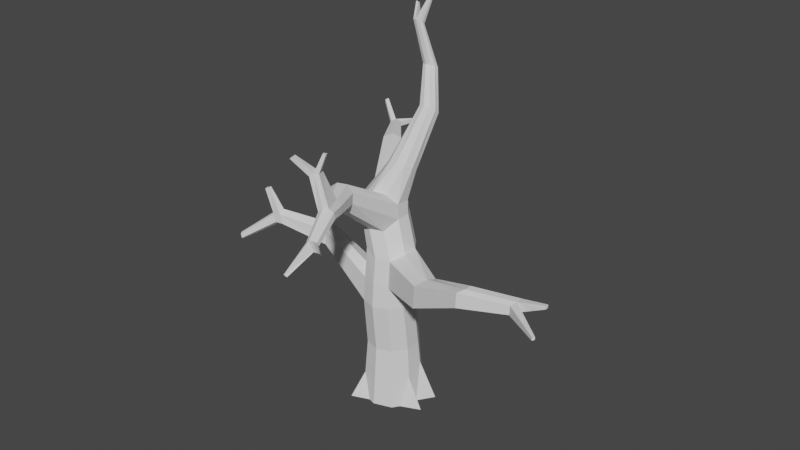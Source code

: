 # Source: SppokyTree.blend  (saved by Blender 2.91.10; exported with 4.5.12 LTS)
import bpy
from mathutils import Matrix  # noqa: F401  (used for matrix-valued properties, if any)

bpy.ops.wm.read_factory_settings(use_empty=True)
scene = bpy.context.scene
scene.name = 'Scene'

# ---- collections
col_collection = bpy.data.collections.new('Collection'); scene.collection.children.link(col_collection)

# ---- world
world_world = bpy.data.worlds.new('World'); scene.world = world_world
world_world.use_nodes = True; world_world.node_tree.nodes.clear()
_N = world_world.node_tree.nodes; _L = world_world.node_tree.links
n0 = _N.new('ShaderNodeOutputWorld'); n0.name = 'World Output'; n0.location = (300, 300)
n1 = _N.new('ShaderNodeBackground'); n1.name = 'Background'; n1.location = (10, 300)
n1.inputs[0].default_value = (0.05088, 0.05088, 0.05088, 1.0)
_L.new(n1.outputs[0], n0.inputs[0])
n0.is_active_output = True
world_world.color = (0.05088, 0.05088, 0.05088)
world_world.use_sun_shadow = False
world_world.sun_shadow_jitter_overblur = 0.0

# ---- meshes
me_cylinder = bpy.data.meshes.new('Cylinder')
me_cylinder.from_pydata([(1.743e-08, 0.5568, 0.01737), (-0.1335, 0.6657, 4.563), (0.2272, 0.3127, 0.01737), (-0.09242, 0.6554, 4.571), (0.5033, 0.2033, 0.01737), (-0.06702, 0.6284, 4.594), (0.5322, -0.1194, 0.01737), (-0.06702, 0.5951, 4.621), (0.2272, -0.3127, 0.01737), (-0.09242, 0.5682, 4.644), (-1.636e-08, -0.3865, 0.01737), (-0.1335, 0.5579, 4.652), (-0.3144, -0.4433, 0.01737), (-0.1746, 0.5682, 4.644), (-0.3675, -0.1194, 0.01737), (-0.2, 0.5951, 4.621), (-0.54, 0.1194, 0.01737), (-0.2, 0.6284, 4.594), (-0.2272, 0.3127, 0.01737), (-0.1746, 0.6554, 4.571), (-0.118, 0.2783, 2.685), (0.04559, 0.2252, 2.685), (0.1467, 0.08601, 2.685), (0.1467, -0.08601, 2.685), (0.04559, -0.1803, 2.814), (-0.118, -0.2335, 2.814), (-0.2816, -0.2252, 2.685), (-0.3827, -0.08601, 2.685), (-0.3827, 0.08601, 2.685), (-0.2816, 0.2252, 2.759), (0.1844, 0.1818, 1.41), (0.2984, 0.02491, 1.41), (0.2984, -0.169, 1.41), (0.1844, -0.3258, 1.41), (-6.974e-09, -0.3858, 1.41), (-0.1844, -0.3258, 1.41), (-0.2984, -0.169, 1.352), (-0.2984, 0.02491, 1.41), (-0.1844, 0.1818, 1.41), (2.045e-08, 0.2417, 1.41), (0.1903, 0.2619, 0.7912), (0.3079, 0.1, 0.7912), (0.3079, -0.1, 0.7912), (0.1903, -0.2619, 0.7912), (-8.149e-09, -0.3237, 0.7912), (-0.1903, -0.2619, 0.7912), (-0.3079, -0.1, 0.7912), (-0.3079, 0.1, 0.7912), (-0.1903, 0.2619, 0.7912), (2.015e-08, 0.3237, 0.7912), (-0.118, 0.2848, 2.498), (0.04938, 0.2304, 2.498), (0.1528, 0.088, 2.498), (0.1528, -0.088, 2.498), (0.04938, -0.2304, 2.367), (-0.118, -0.2848, 2.367), (-0.2854, -0.2304, 2.498), (-0.3888, -0.088, 2.498), (-0.3888, 0.088, 2.498), (-0.2854, 0.2304, 2.418), (-0.2927, 0.0378, 1.718), (-0.2927, -0.1524, 1.821), (-0.1809, -0.3063, 1.718), (-6.28e-09, -0.3651, 1.691), (-0.2854, 0.2304, 2.418), (-0.3888, 0.088, 2.498), (-0.118, 0.2848, 2.498), (-0.2816, 0.2252, 2.759), (-0.3827, 0.08601, 2.685), (-0.118, 0.2783, 2.685), (-0.8346, 0.9837, 2.738), (-0.9275, 0.9144, 2.792), (-0.7473, 1.045, 2.792), (-0.8321, 0.9802, 2.965), (-0.9234, 0.913, 2.916), (-0.7473, 1.041, 2.916), (-0.03718, 0.8041, 4.05), (0.01595, 0.7847, 4.057), (0.04688, 0.7408, 4.076), (0.04378, 0.6892, 4.1), (0.007843, 0.6495, 4.12), (-0.0472, 0.637, 4.128), (-0.1003, 0.6564, 4.121), (-0.1313, 0.7003, 4.102), (-0.1282, 0.7519, 4.078), (-0.09187, 0.796, 4.068), (0.2709, 0.4679, 3.653), (0.3143, 0.4204, 3.69), (0.3143, 0.3616, 3.734), (0.2709, 0.314, 3.771), (0.2006, 0.2958, 3.785), (0.1303, 0.314, 3.771), (0.08682, 0.3616, 3.734), (0.08682, 0.4204, 3.69), (0.1303, 0.4787, 3.668), (0.2006, 0.4861, 3.639), (0.1369, 0.2354, 3.02), (0.2086, 0.1659, 3.05), (0.2221, 0.07228, 3.095), (0.1722, -0.00971, 3.136), (0.07799, -0.04875, 3.158), (-0.02456, -0.02993, 3.153), (-0.09627, 0.03957, 3.122), (-0.1097, 0.1332, 3.078), (-0.05859, 0.2308, 3.07), (0.03438, 0.2542, 3.015), (0.2709, 0.4679, 3.653), (0.3143, 0.4204, 3.69), (0.3143, 0.3616, 3.734), (0.2709, 0.314, 3.771), (0.2006, 0.2958, 3.785), (0.1303, 0.314, 3.771), (0.08682, 0.3616, 3.734), (0.08682, 0.4204, 3.69), (0.1303, 0.4787, 3.668), (0.2006, 0.4861, 3.639), (0.1809, -0.3063, 1.691), (0.2927, -0.1524, 1.605), (0.2927, 0.0378, 1.718), (0.1809, 0.1917, 1.718), (0.3632, -1.641, 2.898), (0.3346, -1.667, 2.924), (0.2884, -1.679, 2.916), (0.2422, -1.673, 2.876), (0.3649, -1.615, 2.852), (0.3357, -1.606, 2.813), (0.2884, -1.618, 2.805), (0.2411, -1.647, 2.829), (-0.2367, -0.8605, 2.917), (-0.1214, -0.8367, 2.827), (-0.006009, -0.7992, 2.827), (0.06528, -0.7624, 2.917), (-0.2341, -0.8449, 3.046), (-0.1214, -0.8014, 3.135), (-0.008615, -0.7648, 3.135), (0.06106, -0.749, 3.046), (-0.1809, 0.1917, 1.702), (2.063e-08, 0.2505, 1.718), (-0.9314, -0.1781, 1.841), (-0.9705, -0.08213, 1.782), (-1.001, 0.03651, 1.841), (-0.9977, 0.04439, 2.029), (-0.9517, -0.07201, 2.092), (-0.9293, -0.1662, 2.029), (2.097e-08, 0.2673, 2.102), (0.282, -0.1208, 2.102), (-0.1743, -0.269, 2.102), (-0.1743, 0.2107, 2.054), (-0.282, 0.06246, 2.102), (-4.953e-09, -0.3256, 2.024), (0.282, 0.06246, 2.102), (-0.282, -0.1208, 2.154), (0.1743, 0.2107, 2.102), (0.1743, -0.269, 2.024), (0.7932, -0.6086, 1.801), (0.8835, -0.4842, 1.823), (0.8835, -0.3305, 1.768), (0.8748, -0.4586, 2.132), (0.8748, -0.3106, 2.078), (0.7878, -0.5784, 2.069), (1.512, -0.7906, 2.171), (1.569, -0.7111, 2.176), (1.569, -0.6127, 2.176), (1.564, -0.6947, 2.374), (1.564, -0.5999, 2.374), (1.508, -0.7713, 2.343), (-1.516, -0.3333, 1.994), (-1.526, -0.2736, 1.951), (-1.557, -0.1998, 1.98), (-1.595, -0.1948, 2.091), (-1.56, -0.2501, 2.151), (-1.555, -0.3259, 2.105), (-2.088, -0.5035, 1.672), (-2.093, -0.4763, 1.652), (-2.107, -0.4427, 1.665), (-2.124, -0.4405, 1.716), (-2.118, -0.4735, 1.737), (-2.106, -0.5002, 1.722), (-1.176, 1.451, 2.806), (-1.225, 1.415, 2.834), (-1.117, 1.484, 2.834), (-1.175, 1.45, 2.924), (-1.223, 1.415, 2.899), (-1.117, 1.481, 2.899), (2.083, -0.6305, 2.234), (2.118, -0.5579, 2.243), (2.118, -0.4684, 2.243), (2.115, -0.5477, 2.366), (2.115, -0.4605, 2.366), (2.08, -0.6185, 2.341), (0.1606, -1.11, 3.134), (0.2148, -1.108, 2.974), (-0.004778, -1.169, 3.069), (0.2117, -1.098, 3.069), (-0.006689, -1.18, 2.974), (0.07791, -1.137, 3.134), (0.1625, -1.135, 2.908), (0.07791, -1.163, 2.908), (0.2949, -1.28, 3.017), (0.118, -1.355, 3.068), (0.2924, -1.303, 3.09), (0.1846, -1.352, 3.126), (0.1846, -1.299, 2.951), (0.2512, -1.332, 3.135), (0.1165, -1.333, 2.994), (0.2528, -1.279, 2.96), (0.06106, -1.214, 3.486), (-0.05437, -1.267, 3.438), (-0.0006342, -1.24, 3.486), (0.01291, -1.362, 3.445), (0.05782, -1.338, 3.485), (0.1107, -1.315, 3.485), (-1.708, -0.2885, 2.076), (-1.658, -0.3324, 2.082), (-1.633, -0.2861, 1.947), (-1.659, -0.2208, 1.971), (-1.693, -0.2165, 2.07), (-1.623, -0.339, 1.985), (-1.741, -0.268, 2.413), (-1.726, -0.2904, 2.426), (-1.725, -0.3228, 2.419), (-1.79, -0.3201, 2.39), (-1.779, -0.3382, 2.4), (-1.794, -0.2898, 2.395), (2.578, -0.9638, 2.297), (2.597, -0.9381, 2.301), (2.595, -0.9328, 2.33), (2.577, -0.9576, 2.331), (2.461, -0.5459, 2.41), (2.461, -0.5057, 2.41), (2.459, -0.5392, 2.446), (2.459, -0.5005, 2.446), (0.1725, -1.241, 3.71), (0.1272, -1.256, 3.71), (0.1499, -1.292, 3.715), (0.1864, -1.28, 3.715), (-0.1751, -1.427, 3.632), (-0.1299, -1.41, 3.668), (-0.1463, -1.474, 3.639), (-0.1099, -1.46, 3.667), (-1.078, 1.703, 2.833), (-1.039, 1.714, 2.849), (-1.077, 1.701, 2.882), (-1.039, 1.712, 2.893), (-1.446, 1.627, 3.011), (-1.48, 1.601, 3.031), (-1.445, 1.625, 3.094), (-1.479, 1.6, 3.076), (-0.004171, 0.6638, 4.916), (0.02256, 0.6692, 4.905), (0.0368, 0.6541, 4.917), (0.0368, 0.6354, 4.933), (0.02256, 0.6339, 4.945), (-0.002832, 0.6366, 4.939), (-0.3246, 0.864, 4.737), (-0.3252, 0.8411, 4.754), (-0.3449, 0.8267, 4.766), (-0.3572, 0.8396, 4.75), (-0.3572, 0.8556, 4.737), (-0.3451, 0.8686, 4.726), (0.2811, -2.034, 2.66), (0.2592, -2.031, 2.658), (0.3034, -2.028, 2.644), (0.2811, -2.005, 2.625), (0.2587, -2.019, 2.636), (0.6109, -1.854, 2.944), (0.5923, -1.871, 2.961), (0.5622, -1.879, 2.955), (0.612, -1.837, 2.914), (0.593, -1.831, 2.923), (0.3384, -0.11, 0.3951), (0.3675, -0.001934, 0.01737), (0.2921, -0.2233, 0.01737), (0.1118, 0.3501, 0.01737), (1.864e-08, 0.3795, 0.2628), (-0.1294, 0.3444, 0.01737), (-0.3119, -0.1959, 0.01737), (-0.2115, -0.2911, 0.3457), (-0.09129, -0.3568, 0.01737), (-0.3674, -0.03021, 0.01737), (-0.2924, 0.2226, 0.01737), (-0.3423, 0.1113, 0.3414), (0.3326, 0.1101, 0.5182), (0.2881, 0.2288, 0.01737)], [], [(76, 1, 3, 77), (77, 3, 5, 78), (78, 5, 7, 79), (79, 7, 9, 80), (80, 9, 11, 81), (81, 11, 13, 82), (82, 13, 15, 83), (83, 15, 17, 84), (9, 7, 251, 252), (84, 17, 19, 85), (85, 19, 1, 76), (0, 273, 2, 283, 4, 271, 6, 272, 8, 10, 278, 12, 276, 14, 279, 16, 280, 18, 275), (28, 29, 67, 68), (59, 58, 65, 64), (57, 27, 28, 58), (56, 26, 27, 57), (56, 55, 129, 128), (203, 201, 122, 121), (54, 53, 131, 130), (52, 22, 23, 53), (51, 21, 22, 52), (50, 20, 21, 51), (49, 39, 30, 40), (40, 30, 31, 41), (41, 31, 32, 42), (42, 32, 33, 43), (43, 33, 34, 44), (44, 34, 35, 45), (45, 35, 36, 46), (46, 36, 37, 47), (47, 37, 38, 48), (48, 38, 39, 49), (18, 48, 49, 274, 275), (16, 281, 280), (14, 46, 47, 281, 279), (12, 277, 276), (10, 44, 45, 277, 278), (8, 43, 44, 10), (6, 270, 272), (4, 282, 271), (2, 40, 41, 282, 283), (0, 274, 273), (144, 50, 51, 152), (152, 51, 52, 150), (150, 52, 53, 145), (145, 53, 54, 153), (153, 54, 55, 149), (149, 55, 56, 146), (146, 56, 57, 151), (151, 57, 58, 148), (148, 58, 59, 147), (147, 59, 50, 144), (30, 119, 118, 31), (39, 137, 119, 30), (31, 118, 117, 32), (32, 117, 116, 33), (66, 64, 70, 72), (58, 28, 68, 65), (29, 20, 69, 67), (50, 59, 64, 66), (71, 74, 182, 179), (20, 50, 66, 69), (69, 66, 72, 75), (68, 67, 73, 74), (67, 69, 75, 73), (65, 68, 74, 71), (64, 65, 71, 70), (94, 85, 76, 95), (93, 84, 85, 94), (92, 83, 84, 93), (91, 82, 83, 92), (90, 81, 82, 91), (89, 80, 81, 90), (88, 79, 80, 89), (87, 78, 79, 88), (86, 77, 78, 87), (95, 76, 77, 86), (105, 95, 86, 96), (96, 86, 87, 97), (97, 87, 88, 98), (98, 88, 89, 99), (99, 89, 90, 100), (100, 90, 91, 101), (101, 91, 92, 102), (102, 92, 93, 103), (103, 93, 94, 104), (104, 94, 95, 105), (29, 104, 105, 20), (28, 103, 104, 29), (27, 102, 103, 28), (26, 101, 102, 27), (25, 100, 101, 26), (24, 99, 100, 25), (23, 98, 99, 24), (22, 97, 98, 23), (21, 96, 97, 22), (20, 105, 96, 21), (90, 89, 109, 110), (87, 86, 106, 107), (94, 93, 113, 114), (91, 90, 110, 111), (88, 87, 107, 108), (95, 94, 114, 115), (92, 91, 111, 112), (89, 88, 108, 109), (86, 95, 115, 106), (93, 92, 112, 113), (55, 54, 130, 129), (34, 63, 62, 35), (201, 199, 123, 122), (24, 25, 133, 134), (62, 61, 142, 143), (199, 204, 127, 123), (123, 127, 264, 261), (23, 24, 134, 135), (38, 136, 137, 39), (205, 198, 124, 125), (202, 205, 125, 126), (26, 56, 128, 132), (60, 37, 140, 141), (200, 203, 121, 120), (204, 202, 126, 127), (25, 26, 132, 133), (37, 60, 136, 38), (198, 200, 120, 124), (53, 23, 135, 131), (33, 116, 63, 34), (35, 62, 143, 138), (36, 35, 138, 139), (61, 60, 141, 142), (37, 36, 139, 140), (142, 141, 169, 170), (136, 147, 144, 137), (60, 148, 147, 136), (61, 151, 148, 60), (62, 146, 151, 61), (63, 149, 146, 62), (116, 153, 149, 63), (117, 118, 156, 155), (145, 153, 159, 157), (119, 152, 150, 118), (137, 144, 152, 119), (156, 158, 164, 162), (157, 159, 165, 163), (153, 116, 154, 159), (150, 145, 157, 158), (116, 117, 155, 154), (118, 150, 158, 156), (165, 160, 184, 189), (164, 163, 187, 188), (154, 155, 161, 160), (158, 157, 163, 164), (159, 154, 160, 165), (155, 156, 162, 161), (213, 212, 176, 177), (139, 138, 166, 167), (143, 142, 170, 171), (138, 143, 171, 166), (140, 139, 167, 168), (141, 140, 168, 169), (172, 177, 176, 175, 174, 173), (215, 214, 173, 174), (216, 215, 174, 175), (212, 216, 175, 176), (214, 217, 172, 173), (217, 213, 177, 172), (183, 180, 241, 243), (75, 72, 180, 183), (74, 73, 181, 182), (72, 70, 178, 180), (70, 71, 179, 178), (73, 75, 183, 181), (189, 184, 224, 227), (187, 185, 228, 230), (161, 162, 186, 185), (163, 165, 189, 187), (162, 164, 188, 186), (160, 161, 185, 184), (131, 135, 193, 191), (128, 129, 197, 194), (135, 134, 190, 193), (129, 130, 196, 197), (130, 131, 191, 196), (132, 128, 194, 192), (133, 132, 192, 195), (134, 133, 195, 190), (191, 193, 200, 198), (194, 197, 202, 204), (193, 190, 203, 200), (197, 196, 205, 202), (196, 191, 198, 205), (192, 194, 204, 199), (199, 201, 210, 209), (195, 192, 207, 208), (210, 208, 237, 239), (208, 210, 234, 233), (192, 199, 209, 207), (190, 195, 208, 206), (203, 190, 206, 211), (201, 203, 211, 210), (166, 171, 213, 217), (167, 166, 217, 214), (216, 212, 221, 223), (169, 168, 215, 216), (168, 167, 214, 215), (171, 170, 219, 220), (219, 218, 223, 221, 222, 220), (225, 226, 227, 224), (213, 171, 220, 222), (212, 213, 222, 221), (170, 169, 218, 219), (169, 216, 223, 218), (185, 187, 226, 225), (187, 189, 227, 226), (184, 185, 225, 224), (229, 231, 230, 228), (185, 186, 229, 228), (186, 188, 231, 229), (188, 187, 230, 231), (232, 233, 234, 235), (206, 208, 233, 232), (211, 206, 232, 235), (210, 211, 235, 234), (237, 236, 238, 239), (209, 210, 239, 238), (207, 209, 238, 236), (208, 207, 236, 237), (243, 241, 240, 242), (179, 182, 247, 245), (180, 178, 240, 241), (178, 181, 242, 240), (181, 183, 243, 242), (246, 244, 245, 247), (182, 181, 246, 247), (178, 179, 245, 244), (181, 178, 244, 246), (249, 248, 253, 252, 251, 250), (13, 11, 255, 256), (1, 11, 253, 248), (5, 3, 249, 250), (11, 9, 252, 253), (3, 1, 248, 249), (7, 5, 250, 251), (255, 254, 259, 258, 257, 256), (19, 17, 258, 259), (11, 1, 254, 255), (15, 13, 256, 257), (1, 19, 259, 254), (17, 15, 257, 258), (261, 264, 263, 262, 260), (125, 124, 268, 269), (127, 126, 263, 264), (126, 125, 262, 263), (125, 122, 260, 262), (122, 123, 261, 260), (267, 269, 268, 265, 266), (124, 120, 265, 268), (120, 121, 266, 265), (122, 125, 269, 267), (121, 122, 267, 266), (271, 270, 6), (272, 270, 42, 43, 8), (273, 274, 49, 40, 2), (275, 274, 0), (276, 277, 45, 46, 14), (278, 277, 12), (280, 281, 47, 48, 18), (279, 281, 16), (271, 282, 41, 42, 270), (283, 282, 4)])
_uv = me_cylinder.uv_layers.new(name='UVMap')
_uv.uv.foreach_set('vector', [1.0, 0.906, 1.0, 1.0, 0.9, 1.0, 0.9, 0.906, 0.9, 0.906, 0.9, 1.0, 0.8, 1.0, 0.8, 0.906, 0.8, 0.906, 0.8, 1.0, 0.7, 1.0, 0.7, 0.906, 0.7, 0.906, 0.7, 1.0, 0.6, 1.0, 0.6, 0.906, 0.6, 0.906, 0.6, 1.0, 0.5, 1.0, 0.5, 0.906, 0.5, 0.906, 0.5, 1.0, 0.4, 1.0, 0.4, 0.906, 0.4, 0.906, 0.4, 1.0, 0.3, 1.0, 0.3, 0.906, 0.3, 0.906, 0.3, 1.0, 0.2, 1.0, 0.2, 0.906, 0.6, 1.0, 0.7, 1.0, 0.7, 1.0, 0.6, 1.0, 0.2, 0.906, 0.2, 1.0, 0.1, 1.0, 0.1, 0.906, 0.1, 0.906, 0.1, 1.0, -7.451e-08, 1.0, -7.451e-08, 0.906, 0.75, 0.49, 0.8194, 0.4674, 0.8911, 0.4442, 0.9289, 0.3921, 0.9783, 0.3242, 0.9783, 0.2488, 0.9783, 0.1758, 0.9314, 0.1113, 0.8911, 0.05584, 0.75, 0.01, 0.6933, 0.02842, 0.6089, 0.05584, 0.5563, 0.1283, 0.5217, 0.1758, 0.5217, 0.2312, 0.5217, 0.3242, 0.5683, 0.3882, 0.6089, 0.4442, 0.6697, 0.4639, 0.2, 0.75, 0.1, 0.75, 0.1, 0.75, 0.2, 0.75, 0.1, 0.723, 0.2, 0.723, 0.2, 0.723, 0.1, 0.723, 0.3, 0.723, 0.3, 0.75, 0.2, 0.75, 0.2, 0.723, 0.4, 0.723, 0.4, 0.75, 0.3, 0.75, 0.3, 0.723, 0.4, 0.723, 0.5, 0.723, 0.5, 0.723, 0.4, 0.723, 0.6, 0.75, 0.5, 0.75, 0.5, 0.75, 0.6, 0.75, 0.6, 0.723, 0.7, 0.723, 0.7, 0.723, 0.6, 0.723, 0.8, 0.723, 0.8, 0.75, 0.7, 0.75, 0.7, 0.723, 0.9, 0.723, 0.9, 0.75, 0.8, 0.75, 0.8, 0.723, 1.0, 0.723, 1.0, 0.75, 0.9, 0.75, 0.9, 0.723, 1.0, 0.5594, 1.0, 0.6015, 0.9, 0.6015, 0.9, 0.5594, 0.9, 0.5594, 0.9, 0.6015, 0.8, 0.6015, 0.8, 0.5594, 0.8, 0.5594, 0.8, 0.6015, 0.7, 0.6015, 0.7, 0.5594, 0.7, 0.5594, 0.7, 0.6015, 0.6, 0.6015, 0.6, 0.5594, 0.6, 0.5594, 0.6, 0.6015, 0.5, 0.6015, 0.5, 0.5594, 0.5, 0.5594, 0.5, 0.6015, 0.4, 0.6015, 0.4, 0.5594, 0.4, 0.5594, 0.4, 0.6015, 0.3, 0.6015, 0.3, 0.5594, 0.3, 0.5594, 0.3, 0.6015, 0.2, 0.6015, 0.2, 0.5594, 0.2, 0.5594, 0.2, 0.6015, 0.1, 0.6015, 0.1, 0.5594, 0.1, 0.5594, 0.1, 0.6015, -7.451e-08, 0.6015, -7.451e-08, 0.5594, 0.1, 0.5, 0.1, 0.5594, -7.451e-08, 0.5594, -7.451e-08, 0.5263, 0.05695, 0.5, 0.2, 0.5, 0.2, 0.5249, 0.1466, 0.5, 0.3, 0.5, 0.3, 0.5594, 0.2, 0.5594, 0.2, 0.5249, 0.2626, 0.5, 0.4, 0.5, 0.4, 0.5252, 0.3396, 0.5, 0.5, 0.5, 0.5, 0.5594, 0.4, 0.5594, 0.4, 0.5252, 0.4598, 0.5, 0.6, 0.5, 0.6, 0.5594, 0.5, 0.5594, 0.5, 0.5, 0.7, 0.5, 0.7, 0.529, 0.6462, 0.5, 0.8, 0.5, 0.8, 0.5285, 0.7492, 0.5, 0.9, 0.5, 0.9, 0.5594, 0.8, 0.5594, 0.8, 0.5285, 0.8566, 0.5, 1.0, 0.5, 1.0, 0.5263, 0.9508, 0.5, 1.0, 0.6738, 1.0, 0.723, 0.9, 0.723, 0.9, 0.6738, 0.9, 0.6738, 0.9, 0.723, 0.8, 0.723, 0.8, 0.6738, 0.8, 0.6738, 0.8, 0.723, 0.7, 0.723, 0.7, 0.6738, 0.7, 0.6738, 0.7, 0.723, 0.6, 0.723, 0.6, 0.6738, 0.6, 0.6738, 0.6, 0.723, 0.5, 0.723, 0.5, 0.6738, 0.5, 0.6738, 0.5, 0.723, 0.4, 0.723, 0.4, 0.6738, 0.4, 0.6738, 0.4, 0.723, 0.3, 0.723, 0.3, 0.6738, 0.3, 0.6738, 0.3, 0.723, 0.2, 0.723, 0.2, 0.6738, 0.2, 0.6738, 0.2, 0.723, 0.1, 0.723, 0.1, 0.6738, 0.1, 0.6738, 0.1, 0.723, -7.451e-08, 0.723, -7.451e-08, 0.6738, 0.9, 0.6015, 0.9, 0.6263, 0.8, 0.6263, 0.8, 0.6015, 1.0, 0.6015, 1.0, 0.6263, 0.9, 0.6263, 0.9, 0.6015, 0.8, 0.6015, 0.8, 0.6263, 0.7, 0.6263, 0.7, 0.6015, 0.7, 0.6015, 0.7, 0.6263, 0.6, 0.6263, 0.6, 0.6015, -7.451e-08, 0.723, 0.1, 0.723, 0.1, 0.723, -7.451e-08, 0.723, 0.2, 0.723, 0.2, 0.75, 0.2, 0.75, 0.2, 0.723, 0.1, 0.75, -7.451e-08, 0.75, -7.451e-08, 0.75, 0.1, 0.75, -7.451e-08, 0.723, 0.1, 0.723, 0.1, 0.723, -7.451e-08, 0.723, 0.2, 0.723, 0.2, 0.75, 0.2, 0.75, 0.2, 0.723, 1.0, 0.75, 1.0, 0.723, 1.0, 0.723, 1.0, 0.75, 1.0, 0.75, 1.0, 0.723, 1.0, 0.723, 1.0, 0.75, 0.2, 0.75, 0.1, 0.75, 0.1, 0.75, 0.2, 0.75, 0.1, 0.75, -7.451e-08, 0.75, -7.451e-08, 0.75, 0.1, 0.75, 0.2, 0.723, 0.2, 0.75, 0.2, 0.75, 0.2, 0.723, 0.1, 0.723, 0.2, 0.723, 0.2, 0.723, 0.1, 0.723, 0.1, 0.8745, 0.1, 0.906, -7.451e-08, 0.906, -7.451e-08, 0.8745, 0.2, 0.8745, 0.2, 0.906, 0.1, 0.906, 0.1, 0.8745, 0.3, 0.8745, 0.3, 0.906, 0.2, 0.906, 0.2, 0.8745, 0.4, 0.8745, 0.4, 0.906, 0.3, 0.906, 0.3, 0.8745, 0.5, 0.8745, 0.5, 0.906, 0.4, 0.906, 0.4, 0.8745, 0.6, 0.8745, 0.6, 0.906, 0.5, 0.906, 0.5, 0.8745, 0.7, 0.8745, 0.7, 0.906, 0.6, 0.906, 0.6, 0.8745, 0.8, 0.8745, 0.8, 0.906, 0.7, 0.906, 0.7, 0.8745, 0.9, 0.8745, 0.9, 0.906, 0.8, 0.906, 0.8, 0.8745, 1.0, 0.8745, 1.0, 0.906, 0.9, 0.906, 0.9, 0.8745, 1.0, 0.8075, 1.0, 0.8745, 0.9, 0.8745, 0.9, 0.8075, 0.9, 0.8075, 0.9, 0.8745, 0.8, 0.8745, 0.8, 0.8075, 0.8, 0.8075, 0.8, 0.8745, 0.7, 0.8745, 0.7, 0.8075, 0.7, 0.8075, 0.7, 0.8745, 0.6, 0.8745, 0.6, 0.8075, 0.6, 0.8075, 0.6, 0.8745, 0.5, 0.8745, 0.5, 0.8075, 0.5, 0.8075, 0.5, 0.8745, 0.4, 0.8745, 0.4, 0.8075, 0.4, 0.8075, 0.4, 0.8745, 0.3, 0.8745, 0.3, 0.8075, 0.3, 0.8075, 0.3, 0.8745, 0.2, 0.8745, 0.2, 0.8075, 0.2, 0.8075, 0.2, 0.8745, 0.1, 0.8745, 0.1, 0.8075, 0.1, 0.8075, 0.1, 0.8745, -7.451e-08, 0.8745, -7.451e-08, 0.8075, 0.1, 0.75, 0.1, 0.8075, -7.451e-08, 0.8075, -7.451e-08, 0.75, 0.2, 0.75, 0.2, 0.8075, 0.1, 0.8075, 0.1, 0.75, 0.3, 0.75, 0.3, 0.8075, 0.2, 0.8075, 0.2, 0.75, 0.4, 0.75, 0.4, 0.8075, 0.3, 0.8075, 0.3, 0.75, 0.5, 0.75, 0.5, 0.8075, 0.4, 0.8075, 0.4, 0.75, 0.6, 0.75, 0.6, 0.8075, 0.5, 0.8075, 0.5, 0.75, 0.7, 0.75, 0.7, 0.8075, 0.6, 0.8075, 0.6, 0.75, 0.8, 0.75, 0.8, 0.8075, 0.7, 0.8075, 0.7, 0.75, 0.9, 0.75, 0.9, 0.8075, 0.8, 0.8075, 0.8, 0.75, 1.0, 0.75, 1.0, 0.8075, 0.9, 0.8075, 0.9, 0.75, 0.5, 0.8745, 0.6, 0.8745, 0.6, 0.8745, 0.5, 0.8745, 0.8, 0.8745, 0.9, 0.8745, 0.9, 0.8745, 0.8, 0.8745, 0.1, 0.8745, 0.2, 0.8745, 0.2, 0.8745, 0.1, 0.8745, 0.4, 0.8745, 0.5, 0.8745, 0.5, 0.8745, 0.4, 0.8745, 0.7, 0.8745, 0.8, 0.8745, 0.8, 0.8745, 0.7, 0.8745, -7.451e-08, 0.8745, 0.1, 0.8745, 0.1, 0.8745, -7.451e-08, 0.8745, 0.3, 0.8745, 0.4, 0.8745, 0.4, 0.8745, 0.3, 0.8745, 0.6, 0.8745, 0.7, 0.8745, 0.7, 0.8745, 0.6, 0.8745, 0.9, 0.8745, 1.0, 0.8745, 1.0, 0.8745, 0.9, 0.8745, 0.2, 0.8745, 0.3, 0.8745, 0.3, 0.8745, 0.2, 0.8745, 0.5, 0.723, 0.6, 0.723, 0.6, 0.723, 0.5, 0.723, 0.5, 0.6015, 0.5, 0.6263, 0.4, 0.6263, 0.4, 0.6015, 0.5, 0.75, 0.4, 0.75, 0.4, 0.75, 0.5, 0.75, 0.6, 0.75, 0.5, 0.75, 0.5, 0.75, 0.6, 0.75, 0.4, 0.6263, 0.3, 0.6263, 0.3, 0.6263, 0.4, 0.6263, 0.4, 0.75, 0.4, 0.723, 0.4, 0.723, 0.4, 0.75, 0.4, 0.75, 0.4, 0.723, 0.4, 0.723, 0.4, 0.75, 0.7, 0.75, 0.6, 0.75, 0.6, 0.75, 0.7, 0.75, 0.1, 0.6015, 0.1, 0.6263, -7.451e-08, 0.6263, -7.451e-08, 0.6015, 0.6, 0.723, 0.7, 0.723, 0.7, 0.723, 0.6, 0.723, 0.5, 0.723, 0.6, 0.723, 0.6, 0.723, 0.5, 0.723, 0.4, 0.75, 0.4, 0.723, 0.4, 0.723, 0.4, 0.75, 0.2, 0.6263, 0.2, 0.6015, 0.2, 0.6015, 0.2, 0.6263, 0.7, 0.75, 0.6, 0.75, 0.6, 0.75, 0.7, 0.75, 0.4, 0.723, 0.5, 0.723, 0.5, 0.723, 0.4, 0.723, 0.5, 0.75, 0.4, 0.75, 0.4, 0.75, 0.5, 0.75, 0.2, 0.6015, 0.2, 0.6263, 0.1, 0.6263, 0.1, 0.6015, 0.7, 0.723, 0.7, 0.75, 0.7, 0.75, 0.7, 0.723, 0.7, 0.723, 0.7, 0.75, 0.7, 0.75, 0.7, 0.723, 0.6, 0.6015, 0.6, 0.6263, 0.5, 0.6263, 0.5, 0.6015, 0.4, 0.6015, 0.4, 0.6263, 0.4, 0.6263, 0.4, 0.6015, 0.3, 0.6015, 0.4, 0.6015, 0.4, 0.6015, 0.3, 0.6015, 0.3, 0.6263, 0.2, 0.6263, 0.2, 0.6263, 0.3, 0.6263, 0.2, 0.6015, 0.3, 0.6015, 0.3, 0.6015, 0.2, 0.6015, 0.3, 0.6263, 0.2, 0.6263, 0.2, 0.6263, 0.3, 0.6263, 0.1, 0.6263, 0.1, 0.6738, -7.451e-08, 0.6738, -7.451e-08, 0.6263, 0.2, 0.6263, 0.2, 0.6738, 0.1, 0.6738, 0.1, 0.6263, 0.3, 0.6263, 0.3, 0.6738, 0.2, 0.6738, 0.2, 0.6263, 0.4, 0.6263, 0.4, 0.6738, 0.3, 0.6738, 0.3, 0.6263, 0.5, 0.6263, 0.5, 0.6738, 0.4, 0.6738, 0.4, 0.6263, 0.6, 0.6263, 0.6, 0.6738, 0.5, 0.6738, 0.5, 0.6263, 0.7, 0.6263, 0.8, 0.6263, 0.8, 0.6263, 0.7, 0.6263, 0.7, 0.6738, 0.6, 0.6738, 0.6, 0.6738, 0.7, 0.6738, 0.9, 0.6263, 0.9, 0.6738, 0.8, 0.6738, 0.8, 0.6263, 1.0, 0.6263, 1.0, 0.6738, 0.9, 0.6738, 0.9, 0.6263, 0.8, 0.6263, 0.8, 0.6738, 0.8, 0.6738, 0.8, 0.6263, 0.7, 0.6738, 0.6, 0.6738, 0.6, 0.6738, 0.7, 0.6738, 0.6, 0.6738, 0.6, 0.6263, 0.6, 0.6263, 0.6, 0.6738, 0.8, 0.6738, 0.7, 0.6738, 0.7, 0.6738, 0.8, 0.6738, 0.6, 0.6263, 0.7, 0.6263, 0.7, 0.6263, 0.6, 0.6263, 0.8, 0.6263, 0.8, 0.6738, 0.8, 0.6738, 0.8, 0.6263, 0.6, 0.6738, 0.6, 0.6263, 0.6, 0.6263, 0.6, 0.6738, 0.8, 0.6738, 0.7, 0.6738, 0.7, 0.6738, 0.8, 0.6738, 0.6, 0.6263, 0.7, 0.6263, 0.7, 0.6263, 0.6, 0.6263, 0.8, 0.6738, 0.7, 0.6738, 0.7, 0.6738, 0.8, 0.6738, 0.6, 0.6738, 0.6, 0.6263, 0.6, 0.6263, 0.6, 0.6738, 0.7, 0.6263, 0.8, 0.6263, 0.8, 0.6263, 0.7, 0.6263, 0.4, 0.6263, 0.3, 0.6263, 0.3, 0.6263, 0.4, 0.6263, 0.3, 0.6015, 0.4, 0.6015, 0.4, 0.6015, 0.3, 0.6015, 0.4, 0.6263, 0.3, 0.6263, 0.3, 0.6263, 0.4, 0.6263, 0.4, 0.6015, 0.4, 0.6263, 0.4, 0.6263, 0.4, 0.6015, 0.2, 0.6015, 0.3, 0.6015, 0.3, 0.6015, 0.2, 0.6015, 0.2, 0.6263, 0.2, 0.6015, 0.2, 0.6015, 0.2, 0.6263, 0.4, 0.6015, 0.4, 0.6263, 0.3, 0.6263, 0.2, 0.6263, 0.2, 0.6015, 0.3, 0.6015, 0.2, 0.6015, 0.3, 0.6015, 0.3, 0.6015, 0.2, 0.6015, 0.2, 0.6263, 0.2, 0.6015, 0.2, 0.6015, 0.2, 0.6263, 0.3, 0.6263, 0.2, 0.6263, 0.2, 0.6263, 0.3, 0.6263, 0.3, 0.6015, 0.4, 0.6015, 0.4, 0.6015, 0.3, 0.6015, 0.4, 0.6015, 0.4, 0.6263, 0.4, 0.6263, 0.4, 0.6015, 1.0, 0.75, 1.0, 0.723, 1.0, 0.723, 1.0, 0.75, 1.0, 0.75, 1.0, 0.723, 1.0, 0.723, 1.0, 0.75, 0.2, 0.75, 0.1, 0.75, 0.1, 0.75, 0.2, 0.75, -7.451e-08, 0.723, 0.1, 0.723, 0.1, 0.723, -7.451e-08, 0.723, 0.1, 0.723, 0.2, 0.723, 0.2, 0.723, 0.1, 0.723, 0.1, 0.75, -7.451e-08, 0.75, -7.451e-08, 0.75, 0.1, 0.75, 0.6, 0.6738, 0.6, 0.6263, 0.6, 0.6263, 0.6, 0.6738, 0.7, 0.6738, 0.7, 0.6263, 0.7, 0.6263, 0.7, 0.6738, 0.7, 0.6263, 0.8, 0.6263, 0.8, 0.6263, 0.7, 0.6263, 0.7, 0.6738, 0.6, 0.6738, 0.6, 0.6738, 0.7, 0.6738, 0.8, 0.6263, 0.8, 0.6738, 0.8, 0.6738, 0.8, 0.6263, 0.6, 0.6263, 0.7, 0.6263, 0.7, 0.6263, 0.6, 0.6263, 0.7, 0.723, 0.7, 0.75, 0.7, 0.75, 0.7, 0.723, 0.4, 0.723, 0.5, 0.723, 0.5, 0.723, 0.4, 0.723, 0.7, 0.75, 0.6, 0.75, 0.6, 0.75, 0.7, 0.75, 0.5, 0.723, 0.6, 0.723, 0.6, 0.723, 0.5, 0.723, 0.6, 0.723, 0.7, 0.723, 0.7, 0.723, 0.6, 0.723, 0.4, 0.75, 0.4, 0.723, 0.4, 0.723, 0.4, 0.75, 0.5, 0.75, 0.4, 0.75, 0.4, 0.75, 0.5, 0.75, 0.6, 0.75, 0.5, 0.75, 0.5, 0.75, 0.6, 0.75, 0.7, 0.723, 0.7, 0.75, 0.7, 0.75, 0.7, 0.723, 0.4, 0.723, 0.5, 0.723, 0.5, 0.723, 0.4, 0.723, 0.7, 0.75, 0.6, 0.75, 0.6, 0.75, 0.7, 0.75, 0.5, 0.723, 0.6, 0.723, 0.6, 0.723, 0.5, 0.723, 0.6, 0.723, 0.7, 0.723, 0.7, 0.723, 0.6, 0.723, 0.4, 0.75, 0.4, 0.723, 0.4, 0.723, 0.4, 0.75, 0.4, 0.75, 0.5, 0.75, 0.5, 0.75, 0.4, 0.75, 0.5, 0.75, 0.4, 0.75, 0.4, 0.75, 0.5, 0.75, 0.5, 0.75, 0.5, 0.75, 0.5, 0.75, 0.5, 0.75, 0.5, 0.75, 0.5, 0.75, 0.5, 0.75, 0.5, 0.75, 0.4, 0.75, 0.4, 0.75, 0.4, 0.75, 0.4, 0.75, 0.6, 0.75, 0.5, 0.75, 0.5, 0.75, 0.6, 0.75, 0.6, 0.75, 0.6, 0.75, 0.6, 0.75, 0.6, 0.75, 0.5, 0.75, 0.6, 0.75, 0.6, 0.75, 0.5, 0.75, 0.4, 0.6015, 0.4, 0.6263, 0.4, 0.6263, 0.4, 0.6015, 0.3, 0.6015, 0.4, 0.6015, 0.4, 0.6015, 0.3, 0.6015, 0.2, 0.6263, 0.3, 0.6263, 0.3, 0.6263, 0.2, 0.6263, 0.2, 0.6263, 0.2, 0.6015, 0.2, 0.6015, 0.2, 0.6263, 0.2, 0.6015, 0.3, 0.6015, 0.3, 0.6015, 0.2, 0.6015, 0.4, 0.6263, 0.3, 0.6263, 0.3, 0.6263, 0.4, 0.6263, 0.3, 0.6263, 0.2, 0.6263, 0.2, 0.6263, 0.3, 0.6263, 0.4, 0.6263, 0.4, 0.6263, 0.7, 0.6263, 0.7, 0.6738, 0.6, 0.6738, 0.6, 0.6263, 0.4, 0.6263, 0.4, 0.6263, 0.4, 0.6263, 0.4, 0.6263, 0.3, 0.6263, 0.4, 0.6263, 0.4, 0.6263, 0.3, 0.6263, 0.3, 0.6263, 0.2, 0.6263, 0.2, 0.6263, 0.3, 0.6263, 0.2, 0.6263, 0.2, 0.6263, 0.2, 0.6263, 0.2, 0.6263, 0.7, 0.6263, 0.7, 0.6738, 0.7, 0.6738, 0.7, 0.6263, 0.7, 0.6738, 0.6, 0.6738, 0.6, 0.6738, 0.7, 0.6738, 0.6, 0.6263, 0.7, 0.6263, 0.7, 0.6263, 0.6, 0.6263, 0.8, 0.6263, 0.8, 0.6738, 0.7, 0.6738, 0.7, 0.6263, 0.7, 0.6263, 0.8, 0.6263, 0.8, 0.6263, 0.7, 0.6263, 0.8, 0.6263, 0.8, 0.6738, 0.8, 0.6738, 0.8, 0.6263, 0.8, 0.6738, 0.7, 0.6738, 0.7, 0.6738, 0.8, 0.6738, 0.6, 0.75, 0.5, 0.75, 0.5, 0.75, 0.6, 0.75, 0.6, 0.75, 0.5, 0.75, 0.5, 0.75, 0.6, 0.75, 0.6, 0.75, 0.6, 0.75, 0.6, 0.75, 0.6, 0.75, 0.5, 0.75, 0.6, 0.75, 0.6, 0.75, 0.5, 0.75, 0.5, 0.75, 0.4, 0.75, 0.4, 0.75, 0.5, 0.75, 0.4, 0.75, 0.5, 0.75, 0.5, 0.75, 0.4, 0.75, 0.4, 0.75, 0.4, 0.75, 0.4, 0.75, 0.4, 0.75, 0.5, 0.75, 0.4, 0.75, 0.4, 0.75, 0.5, 0.75, 1.0, 0.75, 1.0, 0.723, 0.1, 0.723, 0.1, 0.75, 0.2, 0.723, 0.2, 0.75, 0.2, 0.75, 0.2, 0.723, -7.451e-08, 0.723, 0.1, 0.723, 0.1, 0.723, -7.451e-08, 0.723, 0.1, 0.723, 0.1, 0.75, 0.1, 0.75, 0.1, 0.723, 0.1, 0.75, -7.451e-08, 0.75, -7.451e-08, 0.75, 0.1, 0.75, 0.1, 0.75, 0.1, 0.723, 0.2, 0.723, 0.2, 0.75, 0.2, 0.75, 0.1, 0.75, 0.1, 0.75, 0.2, 0.75, 0.1, 0.723, 0.2, 0.723, 0.2, 0.723, 0.1, 0.723, 0.1, 0.75, 0.1, 0.723, 0.1, 0.723, 0.1, 0.75, 0.3911, 0.4442, 0.25, 0.49, 0.25, 0.01, 0.3911, 0.05584, 0.4783, 0.1758, 0.4783, 0.3242, 0.4, 1.0, 0.5, 1.0, 0.5, 1.0, 0.4, 1.0, 0.25, 0.49, 0.25, 0.01, 0.25, 0.01, 0.25, 0.49, 0.8, 1.0, 0.9, 1.0, 0.9, 1.0, 0.8, 1.0, 0.5, 1.0, 0.6, 1.0, 0.6, 1.0, 0.5, 1.0, 0.9, 1.0, 1.0, 1.0, 1.0, 1.0, 0.9, 1.0, 0.7, 1.0, 0.8, 1.0, 0.8, 1.0, 0.7, 1.0, 0.25, 0.01, 0.25, 0.49, 0.1089, 0.4442, 0.02175, 0.3242, 0.02175, 0.1758, 0.1089, 0.05584, 0.1, 1.0, 0.2, 1.0, 0.2, 1.0, 0.1, 1.0, 0.25, 0.01, 0.25, 0.49, 0.25, 0.49, 0.25, 0.01, 0.3, 1.0, 0.4, 1.0, 0.4, 1.0, 0.3, 1.0, -7.451e-08, 1.0, 0.1, 1.0, 0.1, 1.0, -7.451e-08, 1.0, 0.2, 1.0, 0.3, 1.0, 0.3, 1.0, 0.2, 1.0, 0.4, 0.75, 0.4, 0.723, 0.5, 0.723, 0.6, 0.723, 0.5, 0.75, 0.6, 0.723, 0.7, 0.723, 0.7, 0.723, 0.6, 0.723, 0.4, 0.723, 0.5, 0.723, 0.5, 0.723, 0.4, 0.723, 0.5, 0.723, 0.6, 0.723, 0.6, 0.723, 0.5, 0.723, 0.6, 0.723, 0.5, 0.75, 0.5, 0.75, 0.6, 0.723, 0.5, 0.75, 0.4, 0.75, 0.4, 0.75, 0.5, 0.75, 0.5, 0.75, 0.6, 0.723, 0.7, 0.723, 0.7, 0.75, 0.6, 0.75, 0.7, 0.723, 0.7, 0.75, 0.7, 0.75, 0.7, 0.723, 0.7, 0.75, 0.6, 0.75, 0.6, 0.75, 0.7, 0.75, 0.5, 0.75, 0.6, 0.723, 0.6, 0.723, 0.5, 0.75, 0.6, 0.75, 0.5, 0.75, 0.5, 0.75, 0.6, 0.75, 0.7492, 0.5, 0.7, 0.529, 0.7, 0.5, 0.6462, 0.5, 0.7, 0.529, 0.7, 0.5594, 0.6, 0.5594, 0.6, 0.5, 0.9508, 0.5, 1.0, 0.5263, 1.0, 0.5594, 0.9, 0.5594, 0.9, 0.5, 0.05695, 0.5, -7.451e-08, 0.5263, -7.451e-08, 0.5, 0.3396, 0.5, 0.4, 0.5252, 0.4, 0.5594, 0.3, 0.5594, 0.3, 0.5, 0.4598, 0.5, 0.4, 0.5252, 0.4, 0.5, 0.1466, 0.5, 0.2, 0.5249, 0.2, 0.5594, 0.1, 0.5594, 0.1, 0.5, 0.2626, 0.5, 0.2, 0.5249, 0.2, 0.5, 0.7492, 0.5, 0.8, 0.5285, 0.8, 0.5594, 0.7, 0.5594, 0.7, 0.529, 0.8566, 0.5, 0.8, 0.5285, 0.8, 0.5])
me_cylinder.use_remesh_fix_poles = True
me_cylinder.use_remesh_preserve_attributes = False
me_cylinder.use_mirror_vertex_groups = False
me_cylinder.update()

# ---- objects
ob_cylinder = bpy.data.objects.new('Cylinder', me_cylinder)

# ---- transforms, parenting, visibility, modifiers, constraints
ob_cylinder.location = (0.0, 0.0, 0.0)
ob_cylinder.lineart.crease_threshold = 0.0

# ---- collection membership
col_collection.objects.link(ob_cylinder)

# ---- scene / render settings (as saved in the file)
scene.frame_start = 1; scene.frame_end = 250; scene.frame_set(102)
scene.render.engine = 'BLENDER_EEVEE_NEXT'
scene.cycles.use_denoising = False
scene.cycles.samples = 128
scene.cycles.sampling_pattern = 'TABULATED_SOBOL'
scene.cycles.use_adaptive_sampling = False
scene.cycles.use_light_tree = False
scene.view_settings.view_transform = 'Filmic'
bpy.context.view_layer.update()

# ---- added for rendering (the .blend has no active camera and no usable light): camera, sun
cam_auto = bpy.data.cameras.new('AutoCamera')
cam_auto.lens = 50.0
cam_auto.sensor_width = 36.0
cam_auto.clip_end = 1000.0
ob_auto_camera = bpy.data.objects.new('AutoCamera', cam_auto)
scene.collection.objects.link(ob_auto_camera)
ob_auto_camera.location = (7.44012, -8.80437, 8.24424)
ob_auto_camera.rotation_euler = (1.09748, -7.21219e-08, 0.694738)
scene.camera = ob_auto_camera
light_auto_sun = bpy.data.lights.new('AutoSun', 'SUN')
light_auto_sun.energy = 3.0
light_auto_sun.angle = 0.0523599
ob_auto_sun = bpy.data.objects.new('AutoSun', light_auto_sun)
scene.collection.objects.link(ob_auto_sun)
ob_auto_sun.rotation_euler = (0.872665, 0.174533, 0.523599)
bpy.context.view_layer.update()
